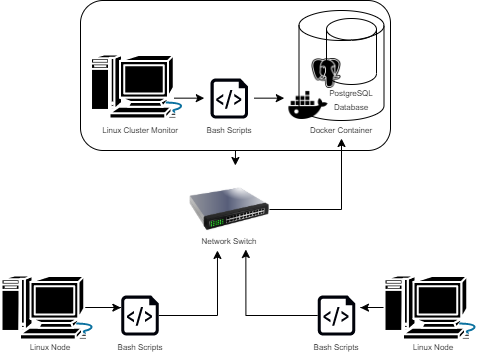

The diagram above was exported from draw.io. Its source (the exported page's mxGraphModel, read from the mxfile embedded in the PNG):
<mxGraphModel dx="981" dy="574" grid="1" gridSize="10" guides="1" tooltips="1" connect="1" arrows="1" fold="1" page="1" pageScale="1" pageWidth="850" pageHeight="1100" math="0" shadow="0">
  <root>
    <mxCell id="0" />
    <mxCell id="1" parent="0" />
    <mxCell id="kBB1Khh5K943IleDx6it-1" value="" style="shape=cylinder3;whiteSpace=wrap;html=1;boundedLbl=1;backgroundOutline=1;size=15;" vertex="1" parent="1">
      <mxGeometry x="478.5" y="75" width="85" height="110" as="geometry" />
    </mxCell>
    <mxCell id="kBB1Khh5K943IleDx6it-7" value="" style="aspect=fixed;pointerEvents=1;shadow=0;dashed=0;html=1;strokeColor=none;labelPosition=center;verticalLabelPosition=bottom;verticalAlign=top;align=center;shape=mxgraph.azure.script_file;fillColor=#00020A;" vertex="1" parent="1">
      <mxGeometry x="390" y="143" width="37.6" height="40" as="geometry" />
    </mxCell>
    <mxCell id="kBB1Khh5K943IleDx6it-8" value="" style="shape=mxgraph.cisco.computers_and_peripherals.macintosh;html=1;pointerEvents=1;dashed=0;strokeColor=#ffffff;strokeWidth=2;verticalLabelPosition=bottom;verticalAlign=top;align=center;outlineConnect=0;fillColor=#000000;" vertex="1" parent="1">
      <mxGeometry x="270" y="119" width="99" height="64" as="geometry" />
    </mxCell>
    <mxCell id="kBB1Khh5K943IleDx6it-11" value="&lt;font style=&quot;font-size: 8px&quot;&gt;Bash Scripts&lt;/font&gt;" style="text;html=1;strokeColor=none;fillColor=none;align=center;verticalAlign=middle;whiteSpace=wrap;rounded=0;" vertex="1" parent="1">
      <mxGeometry x="383.8" y="183" width="50" height="20" as="geometry" />
    </mxCell>
    <mxCell id="kBB1Khh5K943IleDx6it-12" value="&lt;font style=&quot;font-size: 8px&quot;&gt;Linux Cluster Monitor&lt;/font&gt;" style="text;html=1;strokeColor=none;fillColor=none;align=center;verticalAlign=middle;whiteSpace=wrap;rounded=0;" vertex="1" parent="1">
      <mxGeometry x="279.5" y="183" width="80" height="20" as="geometry" />
    </mxCell>
    <mxCell id="kBB1Khh5K943IleDx6it-13" value="&lt;font style=&quot;font-size: 8px&quot;&gt;PostgreSQL Database&lt;/font&gt;" style="text;html=1;strokeColor=none;fillColor=none;align=center;verticalAlign=middle;whiteSpace=wrap;rounded=0;" vertex="1" parent="1">
      <mxGeometry x="491" y="153" width="80" height="20" as="geometry" />
    </mxCell>
    <mxCell id="kBB1Khh5K943IleDx6it-14" value="" style="shape=image;html=1;verticalAlign=top;verticalLabelPosition=bottom;labelBackgroundColor=#ffffff;imageAspect=0;aspect=fixed;image=https://cdn4.iconfinder.com/data/icons/vector-brand-logos/40/Docker-128.png;fillColor=#000000;" vertex="1" parent="1">
      <mxGeometry x="458" y="139" width="60" height="60" as="geometry" />
    </mxCell>
    <mxCell id="kBB1Khh5K943IleDx6it-15" value="&lt;font style=&quot;font-size: 8px&quot;&gt;Docker Container&lt;/font&gt;" style="text;html=1;strokeColor=none;fillColor=none;align=center;verticalAlign=middle;whiteSpace=wrap;rounded=0;" vertex="1" parent="1">
      <mxGeometry x="481" y="183" width="80" height="20" as="geometry" />
    </mxCell>
    <mxCell id="kBB1Khh5K943IleDx6it-16" value="" style="shape=cylinder3;whiteSpace=wrap;html=1;boundedLbl=1;backgroundOutline=1;size=10.82758620689657;fillColor=none;" vertex="1" parent="1">
      <mxGeometry x="506" y="83" width="50" height="66" as="geometry" />
    </mxCell>
    <mxCell id="kBB1Khh5K943IleDx6it-17" style="edgeStyle=orthogonalEdgeStyle;rounded=0;orthogonalLoop=1;jettySize=auto;html=1;exitX=0.5;exitY=1;exitDx=0;exitDy=0;" edge="1" parent="1" source="kBB1Khh5K943IleDx6it-13" target="kBB1Khh5K943IleDx6it-13">
      <mxGeometry relative="1" as="geometry" />
    </mxCell>
    <mxCell id="kBB1Khh5K943IleDx6it-18" value="" style="shape=image;html=1;verticalAlign=top;verticalLabelPosition=bottom;labelBackgroundColor=#ffffff;imageAspect=0;aspect=fixed;image=https://cdn4.iconfinder.com/data/icons/logos-brands-5/24/postgresql-128.png;fillColor=none;" vertex="1" parent="1">
      <mxGeometry x="491" y="123" width="30" height="30" as="geometry" />
    </mxCell>
    <mxCell id="kBB1Khh5K943IleDx6it-21" value="" style="endArrow=classic;html=1;" edge="1" parent="1">
      <mxGeometry width="50" height="50" relative="1" as="geometry">
        <mxPoint x="353.8" y="162.66" as="sourcePoint" />
        <mxPoint x="383.8" y="162.66" as="targetPoint" />
      </mxGeometry>
    </mxCell>
    <mxCell id="kBB1Khh5K943IleDx6it-22" value="" style="endArrow=classic;html=1;" edge="1" parent="1">
      <mxGeometry width="50" height="50" relative="1" as="geometry">
        <mxPoint x="433.79999999999995" y="162.65999999999997" as="sourcePoint" />
        <mxPoint x="463.79999999999995" y="162.65999999999997" as="targetPoint" />
      </mxGeometry>
    </mxCell>
    <mxCell id="kBB1Khh5K943IleDx6it-44" style="edgeStyle=orthogonalEdgeStyle;rounded=0;orthogonalLoop=1;jettySize=auto;html=1;exitX=1;exitY=0.5;exitDx=0;exitDy=0;entryX=0.5;entryY=1;entryDx=0;entryDy=0;" edge="1" parent="1" source="kBB1Khh5K943IleDx6it-23" target="kBB1Khh5K943IleDx6it-15">
      <mxGeometry relative="1" as="geometry" />
    </mxCell>
    <mxCell id="kBB1Khh5K943IleDx6it-23" value="" style="image;html=1;image=img/lib/clip_art/networking/Switch_128x128.png;fillColor=none;" vertex="1" parent="1">
      <mxGeometry x="369" y="234" width="80" height="80" as="geometry" />
    </mxCell>
    <mxCell id="kBB1Khh5K943IleDx6it-24" value="&lt;font style=&quot;font-size: 8px&quot;&gt;Network Switch&lt;/font&gt;" style="text;html=1;strokeColor=none;fillColor=none;align=center;verticalAlign=middle;whiteSpace=wrap;rounded=0;" vertex="1" parent="1">
      <mxGeometry x="375.70000000000005" y="294" width="66.2" height="20" as="geometry" />
    </mxCell>
    <mxCell id="kBB1Khh5K943IleDx6it-32" style="edgeStyle=orthogonalEdgeStyle;rounded=0;orthogonalLoop=1;jettySize=auto;html=1;exitX=0.84;exitY=0.5;exitDx=0;exitDy=0;exitPerimeter=0;entryX=-0.009;entryY=0.305;entryDx=0;entryDy=0;entryPerimeter=0;" edge="1" parent="1" source="kBB1Khh5K943IleDx6it-25" target="kBB1Khh5K943IleDx6it-27">
      <mxGeometry relative="1" as="geometry" />
    </mxCell>
    <mxCell id="kBB1Khh5K943IleDx6it-25" value="" style="shape=mxgraph.cisco.computers_and_peripherals.macintosh;html=1;pointerEvents=1;dashed=0;strokeColor=#ffffff;strokeWidth=2;verticalLabelPosition=bottom;verticalAlign=top;align=center;outlineConnect=0;fillColor=#000000;" vertex="1" parent="1">
      <mxGeometry x="180.5" y="340" width="99" height="64" as="geometry" />
    </mxCell>
    <mxCell id="kBB1Khh5K943IleDx6it-40" style="edgeStyle=orthogonalEdgeStyle;rounded=0;orthogonalLoop=1;jettySize=auto;html=1;exitX=0.015;exitY=0.5;exitDx=0;exitDy=0;exitPerimeter=0;entryX=1.138;entryY=0.305;entryDx=0;entryDy=0;entryPerimeter=0;" edge="1" parent="1" source="kBB1Khh5K943IleDx6it-26" target="kBB1Khh5K943IleDx6it-29">
      <mxGeometry relative="1" as="geometry" />
    </mxCell>
    <mxCell id="kBB1Khh5K943IleDx6it-26" value="" style="shape=mxgraph.cisco.computers_and_peripherals.macintosh;html=1;pointerEvents=1;dashed=0;strokeColor=#ffffff;strokeWidth=2;verticalLabelPosition=bottom;verticalAlign=top;align=center;outlineConnect=0;fillColor=#000000;" vertex="1" parent="1">
      <mxGeometry x="563.5" y="340" width="99" height="64" as="geometry" />
    </mxCell>
    <mxCell id="kBB1Khh5K943IleDx6it-42" style="edgeStyle=orthogonalEdgeStyle;rounded=0;orthogonalLoop=1;jettySize=auto;html=1;exitX=1;exitY=0.5;exitDx=0;exitDy=0;exitPerimeter=0;entryX=0.321;entryY=1.048;entryDx=0;entryDy=0;entryPerimeter=0;" edge="1" parent="1" source="kBB1Khh5K943IleDx6it-27" target="kBB1Khh5K943IleDx6it-24">
      <mxGeometry relative="1" as="geometry" />
    </mxCell>
    <mxCell id="kBB1Khh5K943IleDx6it-27" value="" style="aspect=fixed;pointerEvents=1;shadow=0;dashed=0;html=1;strokeColor=none;labelPosition=center;verticalLabelPosition=bottom;verticalAlign=top;align=center;shape=mxgraph.azure.script_file;fillColor=#00020A;" vertex="1" parent="1">
      <mxGeometry x="300.7" y="360" width="37.6" height="40" as="geometry" />
    </mxCell>
    <mxCell id="kBB1Khh5K943IleDx6it-28" value="&lt;font style=&quot;font-size: 8px&quot;&gt;Bash Scripts&lt;/font&gt;" style="text;html=1;strokeColor=none;fillColor=none;align=center;verticalAlign=middle;whiteSpace=wrap;rounded=0;" vertex="1" parent="1">
      <mxGeometry x="294.5" y="400" width="50" height="20" as="geometry" />
    </mxCell>
    <mxCell id="kBB1Khh5K943IleDx6it-43" style="edgeStyle=orthogonalEdgeStyle;rounded=0;orthogonalLoop=1;jettySize=auto;html=1;exitX=0;exitY=0.5;exitDx=0;exitDy=0;exitPerimeter=0;entryX=0.75;entryY=1;entryDx=0;entryDy=0;" edge="1" parent="1" source="kBB1Khh5K943IleDx6it-29" target="kBB1Khh5K943IleDx6it-24">
      <mxGeometry relative="1" as="geometry" />
    </mxCell>
    <mxCell id="kBB1Khh5K943IleDx6it-29" value="" style="aspect=fixed;pointerEvents=1;shadow=0;dashed=0;html=1;strokeColor=none;labelPosition=center;verticalLabelPosition=bottom;verticalAlign=top;align=center;shape=mxgraph.azure.script_file;fillColor=#00020A;" vertex="1" parent="1">
      <mxGeometry x="497.2" y="360" width="37.6" height="40" as="geometry" />
    </mxCell>
    <mxCell id="kBB1Khh5K943IleDx6it-30" value="&lt;font style=&quot;font-size: 8px&quot;&gt;Bash Scripts&lt;/font&gt;" style="text;html=1;strokeColor=none;fillColor=none;align=center;verticalAlign=middle;whiteSpace=wrap;rounded=0;" vertex="1" parent="1">
      <mxGeometry x="491" y="400" width="50" height="20" as="geometry" />
    </mxCell>
    <mxCell id="kBB1Khh5K943IleDx6it-50" style="edgeStyle=orthogonalEdgeStyle;rounded=0;orthogonalLoop=1;jettySize=auto;html=1;exitX=0.5;exitY=1;exitDx=0;exitDy=0;" edge="1" parent="1" source="kBB1Khh5K943IleDx6it-45">
      <mxGeometry relative="1" as="geometry">
        <mxPoint x="414.8620689655172" y="230" as="targetPoint" />
      </mxGeometry>
    </mxCell>
    <mxCell id="kBB1Khh5K943IleDx6it-45" value="" style="rounded=1;whiteSpace=wrap;html=1;fillColor=none;" vertex="1" parent="1">
      <mxGeometry x="260" y="65" width="310" height="150" as="geometry" />
    </mxCell>
    <mxCell id="kBB1Khh5K943IleDx6it-51" value="&lt;font style=&quot;font-size: 8px&quot;&gt;Linux Node&lt;/font&gt;" style="text;html=1;strokeColor=none;fillColor=none;align=center;verticalAlign=middle;whiteSpace=wrap;rounded=0;" vertex="1" parent="1">
      <mxGeometry x="196.90000000000003" y="400" width="66.2" height="20" as="geometry" />
    </mxCell>
    <mxCell id="kBB1Khh5K943IleDx6it-52" value="&lt;font style=&quot;font-size: 8px&quot;&gt;Linux Node&lt;/font&gt;" style="text;html=1;strokeColor=none;fillColor=none;align=center;verticalAlign=middle;whiteSpace=wrap;rounded=0;" vertex="1" parent="1">
      <mxGeometry x="579.9000000000001" y="400" width="66.2" height="20" as="geometry" />
    </mxCell>
  </root>
</mxGraphModel>